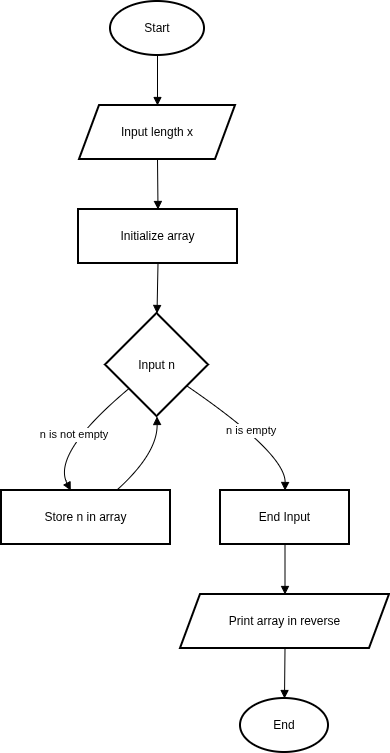

The diagram above was exported from draw.io. Its source (the exported page's mxGraphModel, read from the mxfile embedded in the PNG):
<mxGraphModel dx="0" dy="753" grid="1" gridSize="10" guides="1" tooltips="1" connect="1" arrows="1" fold="1" page="1" pageScale="1" pageWidth="827" pageHeight="1169" math="0" shadow="0">
  <root>
    <mxCell id="0" />
    <mxCell id="1" parent="0" />
    <mxCell id="2" parent="1" style="whiteSpace=wrap;strokeWidth=2;shape=ellipse;perimeter=ellipsePerimeter;html=1;" value="Start" vertex="1">
      <mxGeometry height="54" width="94" x="339" y="20" as="geometry" />
    </mxCell>
    <mxCell id="3" parent="1" style="whiteSpace=wrap;strokeWidth=2;shape=parallelogram;perimeter=parallelogramPerimeter;html=1;fixedSize=1;" value="Input length x" vertex="1">
      <mxGeometry height="54" width="156" x="308" y="124" as="geometry" />
    </mxCell>
    <mxCell id="4" parent="1" style="whiteSpace=wrap;strokeWidth=2;" value="Initialize array" vertex="1">
      <mxGeometry height="54" width="159" x="307" y="228" as="geometry" />
    </mxCell>
    <mxCell id="5" parent="1" style="rhombus;strokeWidth=2;whiteSpace=wrap;" value="Input n" vertex="1">
      <mxGeometry height="103" width="103" x="334" y="332" as="geometry" />
    </mxCell>
    <mxCell id="6" parent="1" style="whiteSpace=wrap;strokeWidth=2;" value="Store n in array" vertex="1">
      <mxGeometry height="54" width="169" x="230" y="509" as="geometry" />
    </mxCell>
    <mxCell id="7" parent="1" style="whiteSpace=wrap;strokeWidth=2;" value="End Input" vertex="1">
      <mxGeometry height="54" width="129" x="449" y="509" as="geometry" />
    </mxCell>
    <mxCell id="8" parent="1" style="whiteSpace=wrap;strokeWidth=2;shape=parallelogram;perimeter=parallelogramPerimeter;html=1;fixedSize=1;" value="Print array in reverse" vertex="1">
      <mxGeometry height="54" width="209" x="409" y="613" as="geometry" />
    </mxCell>
    <mxCell id="9" parent="1" style="whiteSpace=wrap;strokeWidth=2;shape=ellipse;perimeter=ellipsePerimeter;html=1;" value="End" vertex="1">
      <mxGeometry height="54" width="88" x="469" y="717" as="geometry" />
    </mxCell>
    <mxCell id="10" edge="1" parent="1" source="2" style="curved=1;startArrow=none;endArrow=block;exitX=0.5;exitY=1;entryX=0.5;entryY=0;" target="3" value="">
      <mxGeometry relative="1" as="geometry">
        <Array as="points" />
      </mxGeometry>
    </mxCell>
    <mxCell id="11" edge="1" parent="1" source="3" style="curved=1;startArrow=none;endArrow=block;exitX=0.5;exitY=1;entryX=0.5;entryY=0;" target="4" value="">
      <mxGeometry relative="1" as="geometry">
        <Array as="points" />
      </mxGeometry>
    </mxCell>
    <mxCell id="12" edge="1" parent="1" source="4" style="curved=1;startArrow=none;endArrow=block;exitX=0.5;exitY=1;entryX=0.5;entryY=0;" target="5" value="">
      <mxGeometry relative="1" as="geometry">
        <Array as="points" />
      </mxGeometry>
    </mxCell>
    <mxCell id="13" edge="1" parent="1" source="5" style="curved=1;startArrow=none;endArrow=block;exitX=0;exitY=0.92;entryX=0.41;entryY=0;" target="6" value="n is not empty">
      <mxGeometry relative="1" as="geometry">
        <Array as="points">
          <mxPoint x="280" y="472" />
        </Array>
      </mxGeometry>
    </mxCell>
    <mxCell id="14" edge="1" parent="1" source="5" style="curved=1;startArrow=none;endArrow=block;exitX=1;exitY=0.85;entryX=0.5;entryY=0;" target="7" value="n is empty">
      <mxGeometry relative="1" as="geometry">
        <Array as="points">
          <mxPoint x="514" y="472" />
        </Array>
      </mxGeometry>
    </mxCell>
    <mxCell id="15" edge="1" parent="1" source="6" style="curved=1;startArrow=none;endArrow=block;exitX=0.68;exitY=0;entryX=0.5;entryY=1;" target="5" value="">
      <mxGeometry relative="1" as="geometry">
        <Array as="points">
          <mxPoint x="386" y="472" />
        </Array>
      </mxGeometry>
    </mxCell>
    <mxCell id="16" edge="1" parent="1" source="7" style="curved=1;startArrow=none;endArrow=block;exitX=0.5;exitY=1;entryX=0.5;entryY=0;" target="8" value="">
      <mxGeometry relative="1" as="geometry">
        <Array as="points" />
      </mxGeometry>
    </mxCell>
    <mxCell id="17" edge="1" parent="1" source="8" style="curved=1;startArrow=none;endArrow=block;exitX=0.5;exitY=1;entryX=0.51;entryY=0;" target="9" value="">
      <mxGeometry relative="1" as="geometry">
        <Array as="points" />
      </mxGeometry>
    </mxCell>
  </root>
</mxGraphModel>